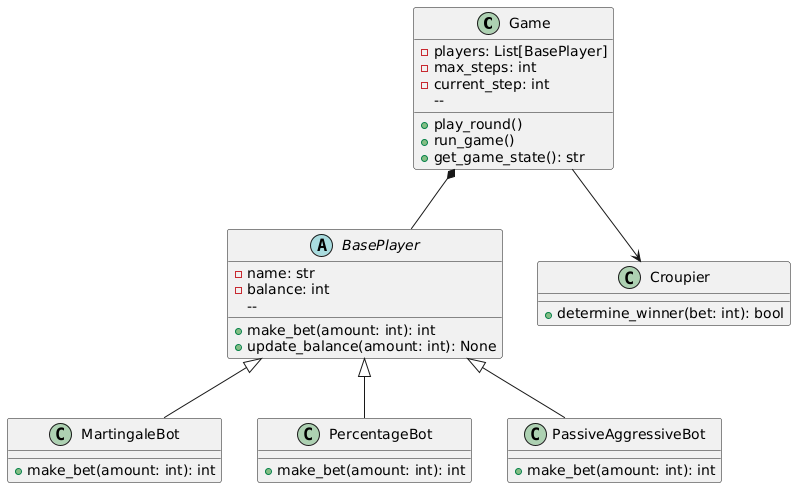

The diagram above was rendered by PlantUML. Its source (embedded in the PNG):
@startuml
class Game {
    - players: List[BasePlayer]
    - max_steps: int
    - current_step: int
    -- 
    + play_round()
    + run_game()
    + get_game_state(): str
}

abstract class BasePlayer {
    - name: str
    - balance: int
    -- 
    + make_bet(amount: int): int
    + update_balance(amount: int): None
}

class MartingaleBot {
    + make_bet(amount: int): int
}

class PercentageBot {
    + make_bet(amount: int): int
}

class PassiveAggressiveBot {
    + make_bet(amount: int): int
}

class Croupier {
    + determine_winner(bet: int): bool
}

Game *-- BasePlayer
BasePlayer <|-- MartingaleBot
BasePlayer <|-- PercentageBot
BasePlayer <|-- PassiveAggressiveBot
Game --> Croupier
@enduml